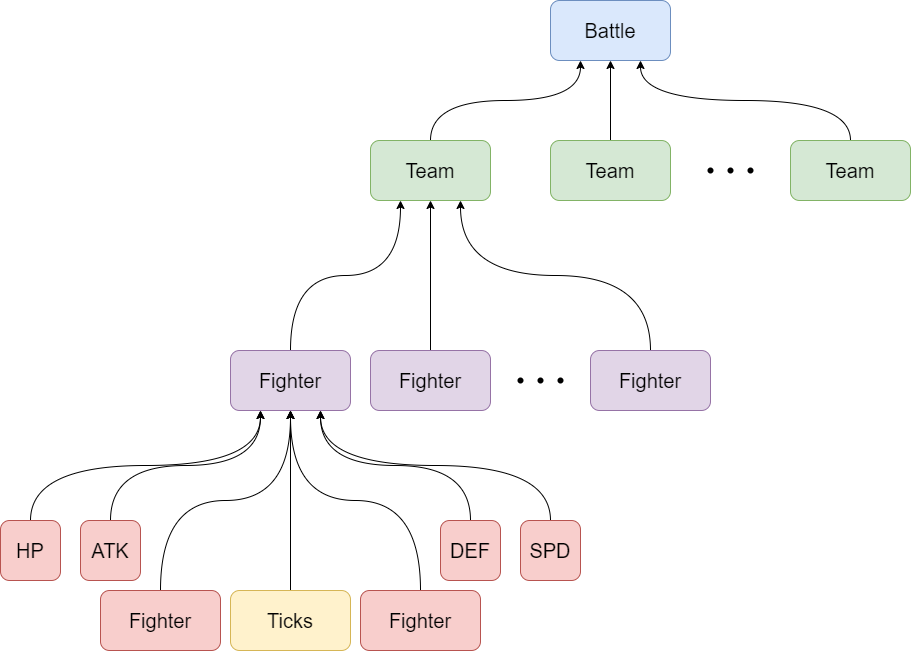

The diagram above was exported from draw.io. Its source (the exported page's mxGraphModel, read from the mxfile embedded in the PNG):
<mxGraphModel dx="2272" dy="737" grid="1" gridSize="10" guides="1" tooltips="1" connect="1" arrows="1" fold="1" page="1" pageScale="1" pageWidth="850" pageHeight="1100" math="0" shadow="0">
  <root>
    <mxCell id="0" />
    <mxCell id="1" parent="0" />
    <mxCell id="SCtTaJ6eLxm8a1W7T5Rp-3" value="&lt;font style=&quot;font-size: 20px&quot;&gt;Battle&lt;/font&gt;" style="whiteSpace=wrap;html=1;rounded=1;fillColor=#dae8fc;strokeColor=#6c8ebf;" vertex="1" parent="1">
      <mxGeometry x="360" y="380" width="120" height="60" as="geometry" />
    </mxCell>
    <mxCell id="SCtTaJ6eLxm8a1W7T5Rp-8" style="edgeStyle=orthogonalEdgeStyle;orthogonalLoop=1;jettySize=auto;html=1;exitX=0.5;exitY=0;exitDx=0;exitDy=0;entryX=0.25;entryY=1;entryDx=0;entryDy=0;fontSize=20;curved=1;" edge="1" parent="1" source="SCtTaJ6eLxm8a1W7T5Rp-4" target="SCtTaJ6eLxm8a1W7T5Rp-3">
      <mxGeometry relative="1" as="geometry" />
    </mxCell>
    <mxCell id="SCtTaJ6eLxm8a1W7T5Rp-4" value="&lt;font style=&quot;font-size: 20px&quot;&gt;Team&lt;br&gt;&lt;/font&gt;" style="whiteSpace=wrap;html=1;rounded=1;fillColor=#d5e8d4;strokeColor=#82b366;" vertex="1" parent="1">
      <mxGeometry x="180" y="520" width="120" height="60" as="geometry" />
    </mxCell>
    <mxCell id="SCtTaJ6eLxm8a1W7T5Rp-9" style="edgeStyle=orthogonalEdgeStyle;orthogonalLoop=1;jettySize=auto;html=1;exitX=0.5;exitY=0;exitDx=0;exitDy=0;entryX=0.5;entryY=1;entryDx=0;entryDy=0;fontSize=20;curved=1;" edge="1" parent="1" source="SCtTaJ6eLxm8a1W7T5Rp-6" target="SCtTaJ6eLxm8a1W7T5Rp-3">
      <mxGeometry relative="1" as="geometry" />
    </mxCell>
    <mxCell id="SCtTaJ6eLxm8a1W7T5Rp-6" value="&lt;font style=&quot;font-size: 20px&quot;&gt;Team&lt;br&gt;&lt;/font&gt;" style="whiteSpace=wrap;html=1;rounded=1;fillColor=#d5e8d4;strokeColor=#82b366;" vertex="1" parent="1">
      <mxGeometry x="360" y="520" width="120" height="60" as="geometry" />
    </mxCell>
    <mxCell id="SCtTaJ6eLxm8a1W7T5Rp-20" style="edgeStyle=orthogonalEdgeStyle;orthogonalLoop=1;jettySize=auto;html=1;exitX=0.5;exitY=0;exitDx=0;exitDy=0;entryX=0.75;entryY=1;entryDx=0;entryDy=0;fontSize=20;strokeWidth=1;curved=1;" edge="1" parent="1" source="SCtTaJ6eLxm8a1W7T5Rp-10" target="SCtTaJ6eLxm8a1W7T5Rp-3">
      <mxGeometry relative="1" as="geometry" />
    </mxCell>
    <mxCell id="SCtTaJ6eLxm8a1W7T5Rp-10" value="&lt;font style=&quot;font-size: 20px&quot;&gt;Team&lt;br&gt;&lt;/font&gt;" style="whiteSpace=wrap;html=1;rounded=1;fillColor=#d5e8d4;strokeColor=#82b366;" vertex="1" parent="1">
      <mxGeometry x="600" y="520" width="120" height="60" as="geometry" />
    </mxCell>
    <mxCell id="SCtTaJ6eLxm8a1W7T5Rp-31" style="edgeStyle=orthogonalEdgeStyle;curved=1;rounded=1;orthogonalLoop=1;jettySize=auto;html=1;exitX=0.5;exitY=0;exitDx=0;exitDy=0;entryX=0.25;entryY=1;entryDx=0;entryDy=0;fontSize=20;strokeWidth=1;" edge="1" parent="1" source="SCtTaJ6eLxm8a1W7T5Rp-21" target="SCtTaJ6eLxm8a1W7T5Rp-4">
      <mxGeometry relative="1" as="geometry" />
    </mxCell>
    <mxCell id="SCtTaJ6eLxm8a1W7T5Rp-21" value="&lt;font style=&quot;font-size: 20px&quot;&gt;Fighter&lt;br&gt;&lt;/font&gt;" style="whiteSpace=wrap;html=1;rounded=1;fillColor=#e1d5e7;strokeColor=#9673a6;" vertex="1" parent="1">
      <mxGeometry x="40" y="730" width="120" height="60" as="geometry" />
    </mxCell>
    <mxCell id="SCtTaJ6eLxm8a1W7T5Rp-30" style="edgeStyle=orthogonalEdgeStyle;curved=1;rounded=1;orthogonalLoop=1;jettySize=auto;html=1;exitX=0.5;exitY=0;exitDx=0;exitDy=0;entryX=0.5;entryY=1;entryDx=0;entryDy=0;fontSize=20;strokeWidth=1;" edge="1" parent="1" source="SCtTaJ6eLxm8a1W7T5Rp-22" target="SCtTaJ6eLxm8a1W7T5Rp-4">
      <mxGeometry relative="1" as="geometry" />
    </mxCell>
    <mxCell id="SCtTaJ6eLxm8a1W7T5Rp-22" value="&lt;font style=&quot;font-size: 20px&quot;&gt;Fighter&lt;br&gt;&lt;/font&gt;" style="whiteSpace=wrap;html=1;rounded=1;fillColor=#e1d5e7;strokeColor=#9673a6;" vertex="1" parent="1">
      <mxGeometry x="180" y="730" width="120" height="60" as="geometry" />
    </mxCell>
    <mxCell id="SCtTaJ6eLxm8a1W7T5Rp-24" value="" style="group" vertex="1" connectable="0" parent="1">
      <mxGeometry x="500" y="530" width="80" height="40" as="geometry" />
    </mxCell>
    <mxCell id="SCtTaJ6eLxm8a1W7T5Rp-12" value="" style="shape=waypoint;fillStyle=solid;size=6;pointerEvents=1;points=[];fillColor=none;resizable=0;rotatable=0;perimeter=centerPerimeter;snapToPoint=1;fontSize=20;rounded=1;" vertex="1" parent="SCtTaJ6eLxm8a1W7T5Rp-24">
      <mxGeometry width="40" height="40" as="geometry" />
    </mxCell>
    <mxCell id="SCtTaJ6eLxm8a1W7T5Rp-14" value="" style="shape=waypoint;fillStyle=solid;size=6;pointerEvents=1;points=[];fillColor=none;resizable=0;rotatable=0;perimeter=centerPerimeter;snapToPoint=1;fontSize=20;rounded=1;" vertex="1" parent="SCtTaJ6eLxm8a1W7T5Rp-24">
      <mxGeometry x="20" width="40" height="40" as="geometry" />
    </mxCell>
    <mxCell id="SCtTaJ6eLxm8a1W7T5Rp-15" value="" style="shape=waypoint;fillStyle=solid;size=6;pointerEvents=1;points=[];fillColor=none;resizable=0;rotatable=0;perimeter=centerPerimeter;snapToPoint=1;fontSize=20;rounded=1;" vertex="1" parent="SCtTaJ6eLxm8a1W7T5Rp-24">
      <mxGeometry x="40" width="40" height="40" as="geometry" />
    </mxCell>
    <mxCell id="SCtTaJ6eLxm8a1W7T5Rp-25" value="" style="group" vertex="1" connectable="0" parent="1">
      <mxGeometry x="310" y="740" width="80" height="40" as="geometry" />
    </mxCell>
    <mxCell id="SCtTaJ6eLxm8a1W7T5Rp-26" value="" style="shape=waypoint;fillStyle=solid;size=6;pointerEvents=1;points=[];fillColor=none;resizable=0;rotatable=0;perimeter=centerPerimeter;snapToPoint=1;fontSize=20;rounded=1;" vertex="1" parent="SCtTaJ6eLxm8a1W7T5Rp-25">
      <mxGeometry width="40" height="40" as="geometry" />
    </mxCell>
    <mxCell id="SCtTaJ6eLxm8a1W7T5Rp-27" value="" style="shape=waypoint;fillStyle=solid;size=6;pointerEvents=1;points=[];fillColor=none;resizable=0;rotatable=0;perimeter=centerPerimeter;snapToPoint=1;fontSize=20;rounded=1;" vertex="1" parent="SCtTaJ6eLxm8a1W7T5Rp-25">
      <mxGeometry x="20" width="40" height="40" as="geometry" />
    </mxCell>
    <mxCell id="SCtTaJ6eLxm8a1W7T5Rp-28" value="" style="shape=waypoint;fillStyle=solid;size=6;pointerEvents=1;points=[];fillColor=none;resizable=0;rotatable=0;perimeter=centerPerimeter;snapToPoint=1;fontSize=20;rounded=1;" vertex="1" parent="SCtTaJ6eLxm8a1W7T5Rp-25">
      <mxGeometry x="40" width="40" height="40" as="geometry" />
    </mxCell>
    <mxCell id="SCtTaJ6eLxm8a1W7T5Rp-32" style="edgeStyle=orthogonalEdgeStyle;curved=1;rounded=1;orthogonalLoop=1;jettySize=auto;html=1;exitX=0.5;exitY=0;exitDx=0;exitDy=0;entryX=0.75;entryY=1;entryDx=0;entryDy=0;fontSize=20;strokeWidth=1;" edge="1" parent="1" source="SCtTaJ6eLxm8a1W7T5Rp-29" target="SCtTaJ6eLxm8a1W7T5Rp-4">
      <mxGeometry relative="1" as="geometry" />
    </mxCell>
    <mxCell id="SCtTaJ6eLxm8a1W7T5Rp-29" value="&lt;font style=&quot;font-size: 20px&quot;&gt;Fighter&lt;br&gt;&lt;/font&gt;" style="whiteSpace=wrap;html=1;rounded=1;fillColor=#e1d5e7;strokeColor=#9673a6;" vertex="1" parent="1">
      <mxGeometry x="400" y="730" width="120" height="60" as="geometry" />
    </mxCell>
    <mxCell id="SCtTaJ6eLxm8a1W7T5Rp-54" style="edgeStyle=orthogonalEdgeStyle;curved=1;rounded=1;orthogonalLoop=1;jettySize=auto;html=1;exitX=0.5;exitY=0;exitDx=0;exitDy=0;entryX=0.25;entryY=1;entryDx=0;entryDy=0;fontSize=20;strokeWidth=1;" edge="1" parent="1" source="SCtTaJ6eLxm8a1W7T5Rp-33" target="SCtTaJ6eLxm8a1W7T5Rp-21">
      <mxGeometry relative="1" as="geometry" />
    </mxCell>
    <mxCell id="SCtTaJ6eLxm8a1W7T5Rp-33" value="&lt;font style=&quot;font-size: 20px&quot;&gt;HP&lt;br&gt;&lt;/font&gt;" style="whiteSpace=wrap;html=1;rounded=1;fillColor=#f8cecc;strokeColor=#b85450;" vertex="1" parent="1">
      <mxGeometry x="-190" y="900" width="60" height="60" as="geometry" />
    </mxCell>
    <mxCell id="SCtTaJ6eLxm8a1W7T5Rp-53" style="edgeStyle=orthogonalEdgeStyle;curved=1;rounded=1;orthogonalLoop=1;jettySize=auto;html=1;exitX=0.5;exitY=0;exitDx=0;exitDy=0;entryX=0.25;entryY=1;entryDx=0;entryDy=0;fontSize=20;strokeWidth=1;" edge="1" parent="1" source="SCtTaJ6eLxm8a1W7T5Rp-34" target="SCtTaJ6eLxm8a1W7T5Rp-21">
      <mxGeometry relative="1" as="geometry" />
    </mxCell>
    <mxCell id="SCtTaJ6eLxm8a1W7T5Rp-34" value="&lt;font style=&quot;font-size: 20px&quot;&gt;ATK&lt;br&gt;&lt;/font&gt;" style="whiteSpace=wrap;html=1;rounded=1;fillColor=#f8cecc;strokeColor=#b85450;" vertex="1" parent="1">
      <mxGeometry x="-110" y="900" width="60" height="60" as="geometry" />
    </mxCell>
    <mxCell id="SCtTaJ6eLxm8a1W7T5Rp-51" style="edgeStyle=orthogonalEdgeStyle;curved=1;rounded=1;orthogonalLoop=1;jettySize=auto;html=1;exitX=0.5;exitY=0;exitDx=0;exitDy=0;entryX=0.75;entryY=1;entryDx=0;entryDy=0;fontSize=20;strokeWidth=1;" edge="1" parent="1" source="SCtTaJ6eLxm8a1W7T5Rp-35" target="SCtTaJ6eLxm8a1W7T5Rp-21">
      <mxGeometry relative="1" as="geometry" />
    </mxCell>
    <mxCell id="SCtTaJ6eLxm8a1W7T5Rp-35" value="&lt;font style=&quot;font-size: 20px&quot;&gt;DEF&lt;br&gt;&lt;/font&gt;" style="whiteSpace=wrap;html=1;rounded=1;fillColor=#f8cecc;strokeColor=#b85450;" vertex="1" parent="1">
      <mxGeometry x="250" y="900" width="60" height="60" as="geometry" />
    </mxCell>
    <mxCell id="SCtTaJ6eLxm8a1W7T5Rp-52" style="edgeStyle=orthogonalEdgeStyle;curved=1;rounded=1;orthogonalLoop=1;jettySize=auto;html=1;exitX=0.5;exitY=0;exitDx=0;exitDy=0;fontSize=20;strokeWidth=1;" edge="1" parent="1" source="SCtTaJ6eLxm8a1W7T5Rp-36">
      <mxGeometry relative="1" as="geometry">
        <mxPoint x="130" y="790" as="targetPoint" />
      </mxGeometry>
    </mxCell>
    <mxCell id="SCtTaJ6eLxm8a1W7T5Rp-36" value="&lt;font style=&quot;font-size: 20px&quot;&gt;SPD&lt;br&gt;&lt;/font&gt;" style="whiteSpace=wrap;html=1;rounded=1;fillColor=#f8cecc;strokeColor=#b85450;" vertex="1" parent="1">
      <mxGeometry x="330" y="900" width="60" height="60" as="geometry" />
    </mxCell>
    <mxCell id="SCtTaJ6eLxm8a1W7T5Rp-49" style="edgeStyle=orthogonalEdgeStyle;curved=1;rounded=1;orthogonalLoop=1;jettySize=auto;html=1;exitX=0.5;exitY=0;exitDx=0;exitDy=0;entryX=0.5;entryY=1;entryDx=0;entryDy=0;fontSize=20;strokeWidth=1;" edge="1" parent="1" source="SCtTaJ6eLxm8a1W7T5Rp-37" target="SCtTaJ6eLxm8a1W7T5Rp-21">
      <mxGeometry relative="1" as="geometry" />
    </mxCell>
    <mxCell id="SCtTaJ6eLxm8a1W7T5Rp-37" value="&lt;font style=&quot;font-size: 20px&quot;&gt;Fighter&lt;br&gt;&lt;/font&gt;" style="whiteSpace=wrap;html=1;rounded=1;fillColor=#f8cecc;strokeColor=#b85450;" vertex="1" parent="1">
      <mxGeometry x="-90" y="970" width="120" height="60" as="geometry" />
    </mxCell>
    <mxCell id="SCtTaJ6eLxm8a1W7T5Rp-50" style="edgeStyle=orthogonalEdgeStyle;curved=1;rounded=1;orthogonalLoop=1;jettySize=auto;html=1;exitX=0.5;exitY=0;exitDx=0;exitDy=0;fontSize=20;strokeWidth=1;" edge="1" parent="1" source="SCtTaJ6eLxm8a1W7T5Rp-38">
      <mxGeometry relative="1" as="geometry">
        <mxPoint x="100" y="790" as="targetPoint" />
      </mxGeometry>
    </mxCell>
    <mxCell id="SCtTaJ6eLxm8a1W7T5Rp-38" value="&lt;font style=&quot;font-size: 20px&quot;&gt;Fighter&lt;br&gt;&lt;/font&gt;" style="whiteSpace=wrap;html=1;rounded=1;fillColor=#f8cecc;strokeColor=#b85450;" vertex="1" parent="1">
      <mxGeometry x="170" y="970" width="120" height="60" as="geometry" />
    </mxCell>
    <mxCell id="SCtTaJ6eLxm8a1W7T5Rp-60" style="edgeStyle=orthogonalEdgeStyle;curved=1;rounded=1;orthogonalLoop=1;jettySize=auto;html=1;exitX=0.5;exitY=0;exitDx=0;exitDy=0;fontSize=20;strokeWidth=1;" edge="1" parent="1" source="SCtTaJ6eLxm8a1W7T5Rp-59">
      <mxGeometry relative="1" as="geometry">
        <mxPoint x="100" y="790" as="targetPoint" />
      </mxGeometry>
    </mxCell>
    <mxCell id="SCtTaJ6eLxm8a1W7T5Rp-59" value="&lt;font style=&quot;font-size: 20px&quot;&gt;Ticks&lt;br&gt;&lt;/font&gt;" style="whiteSpace=wrap;html=1;rounded=1;fillColor=#fff2cc;strokeColor=#d6b656;" vertex="1" parent="1">
      <mxGeometry x="40" y="970" width="120" height="60" as="geometry" />
    </mxCell>
  </root>
</mxGraphModel>